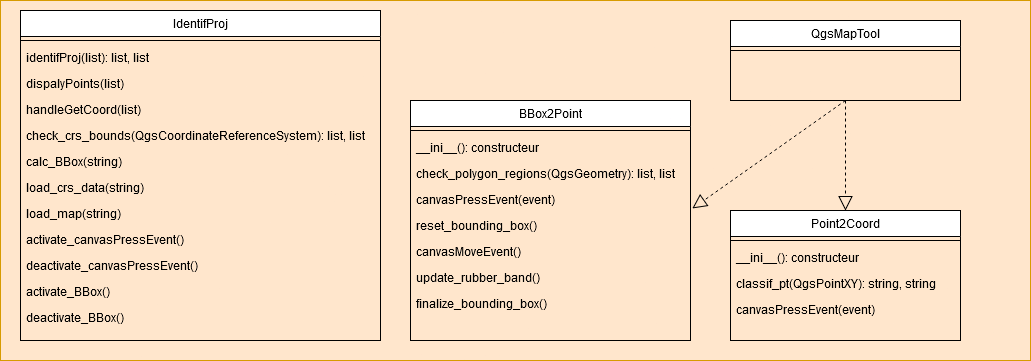

The diagram above was exported from draw.io. Its source (the exported page's mxGraphModel, read from the mxfile embedded in the PNG):
<mxGraphModel dx="1674" dy="782" grid="1" gridSize="10" guides="1" tooltips="1" connect="1" arrows="1" fold="1" page="1" pageScale="1" pageWidth="827" pageHeight="1169" math="0" shadow="0">
  <root>
    <mxCell id="WIyWlLk6GJQsqaUBKTNV-0" />
    <mxCell id="WIyWlLk6GJQsqaUBKTNV-1" parent="WIyWlLk6GJQsqaUBKTNV-0" />
    <mxCell id="GkHh6Qg7s0o59KJTFZ7V-0" value="" style="rounded=0;whiteSpace=wrap;html=1;fillColor=#ffe6cc;strokeColor=#d79b00;" parent="WIyWlLk6GJQsqaUBKTNV-1" vertex="1">
      <mxGeometry x="150" y="30" width="1030" height="360" as="geometry" />
    </mxCell>
    <mxCell id="zkfFHV4jXpPFQw0GAbJ--17" value="Point2Coord" style="swimlane;fontStyle=0;align=center;verticalAlign=top;childLayout=stackLayout;horizontal=1;startSize=26;horizontalStack=0;resizeParent=1;resizeLast=0;collapsible=1;marginBottom=0;rounded=0;shadow=0;strokeWidth=1;" parent="WIyWlLk6GJQsqaUBKTNV-1" vertex="1">
      <mxGeometry x="880" y="240" width="230" height="130" as="geometry">
        <mxRectangle x="550" y="140" width="160" height="26" as="alternateBounds" />
      </mxGeometry>
    </mxCell>
    <mxCell id="zkfFHV4jXpPFQw0GAbJ--23" value="" style="line;html=1;strokeWidth=1;align=left;verticalAlign=middle;spacingTop=-1;spacingLeft=3;spacingRight=3;rotatable=0;labelPosition=right;points=[];portConstraint=eastwest;" parent="zkfFHV4jXpPFQw0GAbJ--17" vertex="1">
      <mxGeometry y="26" width="230" height="8" as="geometry" />
    </mxCell>
    <mxCell id="zkfFHV4jXpPFQw0GAbJ--24" value="__ini__(): constructeur" style="text;align=left;verticalAlign=top;spacingLeft=4;spacingRight=4;overflow=hidden;rotatable=0;points=[[0,0.5],[1,0.5]];portConstraint=eastwest;" parent="zkfFHV4jXpPFQw0GAbJ--17" vertex="1">
      <mxGeometry y="34" width="230" height="26" as="geometry" />
    </mxCell>
    <mxCell id="B-9uLA5nNL_CGPxiJFrg-33" value="classif_pt(QgsPointXY): string, string" style="text;align=left;verticalAlign=top;spacingLeft=4;spacingRight=4;overflow=hidden;rotatable=0;points=[[0,0.5],[1,0.5]];portConstraint=eastwest;" parent="zkfFHV4jXpPFQw0GAbJ--17" vertex="1">
      <mxGeometry y="60" width="230" height="26" as="geometry" />
    </mxCell>
    <mxCell id="B-9uLA5nNL_CGPxiJFrg-34" value="canvasPressEvent(event)" style="text;align=left;verticalAlign=top;spacingLeft=4;spacingRight=4;overflow=hidden;rotatable=0;points=[[0,0.5],[1,0.5]];portConstraint=eastwest;" parent="zkfFHV4jXpPFQw0GAbJ--17" vertex="1">
      <mxGeometry y="86" width="230" height="26" as="geometry" />
    </mxCell>
    <mxCell id="B-9uLA5nNL_CGPxiJFrg-0" value="IdentifProj" style="swimlane;fontStyle=0;align=center;verticalAlign=top;childLayout=stackLayout;horizontal=1;startSize=26;horizontalStack=0;resizeParent=1;resizeLast=0;collapsible=1;marginBottom=0;rounded=0;shadow=0;strokeWidth=1;" parent="WIyWlLk6GJQsqaUBKTNV-1" vertex="1">
      <mxGeometry x="170" y="40" width="360" height="330" as="geometry">
        <mxRectangle x="550" y="140" width="160" height="26" as="alternateBounds" />
      </mxGeometry>
    </mxCell>
    <mxCell id="B-9uLA5nNL_CGPxiJFrg-6" value="" style="line;html=1;strokeWidth=1;align=left;verticalAlign=middle;spacingTop=-1;spacingLeft=3;spacingRight=3;rotatable=0;labelPosition=right;points=[];portConstraint=eastwest;" parent="B-9uLA5nNL_CGPxiJFrg-0" vertex="1">
      <mxGeometry y="26" width="360" height="8" as="geometry" />
    </mxCell>
    <mxCell id="B-9uLA5nNL_CGPxiJFrg-37" value="identifProj(list): list, list" style="text;align=left;verticalAlign=top;spacingLeft=4;spacingRight=4;overflow=hidden;rotatable=0;points=[[0,0.5],[1,0.5]];portConstraint=eastwest;" parent="B-9uLA5nNL_CGPxiJFrg-0" vertex="1">
      <mxGeometry y="34" width="360" height="26" as="geometry" />
    </mxCell>
    <mxCell id="B-9uLA5nNL_CGPxiJFrg-38" value="dispalyPoints(list)" style="text;align=left;verticalAlign=top;spacingLeft=4;spacingRight=4;overflow=hidden;rotatable=0;points=[[0,0.5],[1,0.5]];portConstraint=eastwest;" parent="B-9uLA5nNL_CGPxiJFrg-0" vertex="1">
      <mxGeometry y="60" width="360" height="26" as="geometry" />
    </mxCell>
    <mxCell id="V7p-ix3Yc96HmWJkFKFm-3" value="handleGetCoord(list)" style="text;align=left;verticalAlign=top;spacingLeft=4;spacingRight=4;overflow=hidden;rotatable=0;points=[[0,0.5],[1,0.5]];portConstraint=eastwest;" parent="B-9uLA5nNL_CGPxiJFrg-0" vertex="1">
      <mxGeometry y="86" width="360" height="26" as="geometry" />
    </mxCell>
    <mxCell id="B-9uLA5nNL_CGPxiJFrg-44" value="check_crs_bounds(QgsCoordinateReferenceSystem): list, list" style="text;align=left;verticalAlign=top;spacingLeft=4;spacingRight=4;overflow=hidden;rotatable=0;points=[[0,0.5],[1,0.5]];portConstraint=eastwest;" parent="B-9uLA5nNL_CGPxiJFrg-0" vertex="1">
      <mxGeometry y="112" width="360" height="26" as="geometry" />
    </mxCell>
    <mxCell id="AJ_MrmvYNgYDEbyzy64o-0" value="calc_BBox(string)" style="text;align=left;verticalAlign=top;spacingLeft=4;spacingRight=4;overflow=hidden;rotatable=0;points=[[0,0.5],[1,0.5]];portConstraint=eastwest;" vertex="1" parent="B-9uLA5nNL_CGPxiJFrg-0">
      <mxGeometry y="138" width="360" height="26" as="geometry" />
    </mxCell>
    <mxCell id="AJ_MrmvYNgYDEbyzy64o-1" value="load_crs_data(string)" style="text;align=left;verticalAlign=top;spacingLeft=4;spacingRight=4;overflow=hidden;rotatable=0;points=[[0,0.5],[1,0.5]];portConstraint=eastwest;" vertex="1" parent="B-9uLA5nNL_CGPxiJFrg-0">
      <mxGeometry y="164" width="360" height="26" as="geometry" />
    </mxCell>
    <mxCell id="AJ_MrmvYNgYDEbyzy64o-2" value="load_map(string)" style="text;align=left;verticalAlign=top;spacingLeft=4;spacingRight=4;overflow=hidden;rotatable=0;points=[[0,0.5],[1,0.5]];portConstraint=eastwest;" vertex="1" parent="B-9uLA5nNL_CGPxiJFrg-0">
      <mxGeometry y="190" width="360" height="26" as="geometry" />
    </mxCell>
    <mxCell id="AJ_MrmvYNgYDEbyzy64o-3" value="activate_canvasPressEvent()" style="text;align=left;verticalAlign=top;spacingLeft=4;spacingRight=4;overflow=hidden;rotatable=0;points=[[0,0.5],[1,0.5]];portConstraint=eastwest;" vertex="1" parent="B-9uLA5nNL_CGPxiJFrg-0">
      <mxGeometry y="216" width="360" height="26" as="geometry" />
    </mxCell>
    <mxCell id="AJ_MrmvYNgYDEbyzy64o-14" value="deactivate_canvasPressEvent()" style="text;align=left;verticalAlign=top;spacingLeft=4;spacingRight=4;overflow=hidden;rotatable=0;points=[[0,0.5],[1,0.5]];portConstraint=eastwest;" vertex="1" parent="B-9uLA5nNL_CGPxiJFrg-0">
      <mxGeometry y="242" width="360" height="26" as="geometry" />
    </mxCell>
    <mxCell id="AJ_MrmvYNgYDEbyzy64o-15" value="activate_BBox()" style="text;align=left;verticalAlign=top;spacingLeft=4;spacingRight=4;overflow=hidden;rotatable=0;points=[[0,0.5],[1,0.5]];portConstraint=eastwest;" vertex="1" parent="B-9uLA5nNL_CGPxiJFrg-0">
      <mxGeometry y="268" width="360" height="26" as="geometry" />
    </mxCell>
    <mxCell id="AJ_MrmvYNgYDEbyzy64o-16" value="deactivate_BBox()" style="text;align=left;verticalAlign=top;spacingLeft=4;spacingRight=4;overflow=hidden;rotatable=0;points=[[0,0.5],[1,0.5]];portConstraint=eastwest;" vertex="1" parent="B-9uLA5nNL_CGPxiJFrg-0">
      <mxGeometry y="294" width="360" height="26" as="geometry" />
    </mxCell>
    <mxCell id="B-9uLA5nNL_CGPxiJFrg-9" value="BBox2Point" style="swimlane;fontStyle=0;align=center;verticalAlign=top;childLayout=stackLayout;horizontal=1;startSize=26;horizontalStack=0;resizeParent=1;resizeLast=0;collapsible=1;marginBottom=0;rounded=0;shadow=0;strokeWidth=1;" parent="WIyWlLk6GJQsqaUBKTNV-1" vertex="1">
      <mxGeometry x="560" y="130" width="280" height="240" as="geometry">
        <mxRectangle x="550" y="140" width="160" height="26" as="alternateBounds" />
      </mxGeometry>
    </mxCell>
    <mxCell id="B-9uLA5nNL_CGPxiJFrg-15" value="" style="line;html=1;strokeWidth=1;align=left;verticalAlign=middle;spacingTop=-1;spacingLeft=3;spacingRight=3;rotatable=0;labelPosition=right;points=[];portConstraint=eastwest;" parent="B-9uLA5nNL_CGPxiJFrg-9" vertex="1">
      <mxGeometry y="26" width="280" height="8" as="geometry" />
    </mxCell>
    <mxCell id="B-9uLA5nNL_CGPxiJFrg-45" value="__ini__(): constructeur" style="text;align=left;verticalAlign=top;spacingLeft=4;spacingRight=4;overflow=hidden;rotatable=0;points=[[0,0.5],[1,0.5]];portConstraint=eastwest;" parent="B-9uLA5nNL_CGPxiJFrg-9" vertex="1">
      <mxGeometry y="34" width="280" height="26" as="geometry" />
    </mxCell>
    <mxCell id="B-9uLA5nNL_CGPxiJFrg-46" value="check_polygon_regions(QgsGeometry): list, list " style="text;align=left;verticalAlign=top;spacingLeft=4;spacingRight=4;overflow=hidden;rotatable=0;points=[[0,0.5],[1,0.5]];portConstraint=eastwest;" parent="B-9uLA5nNL_CGPxiJFrg-9" vertex="1">
      <mxGeometry y="60" width="280" height="26" as="geometry" />
    </mxCell>
    <mxCell id="B-9uLA5nNL_CGPxiJFrg-47" value="canvasPressEvent(event)" style="text;align=left;verticalAlign=top;spacingLeft=4;spacingRight=4;overflow=hidden;rotatable=0;points=[[0,0.5],[1,0.5]];portConstraint=eastwest;" parent="B-9uLA5nNL_CGPxiJFrg-9" vertex="1">
      <mxGeometry y="86" width="280" height="26" as="geometry" />
    </mxCell>
    <mxCell id="V7p-ix3Yc96HmWJkFKFm-2" value="reset_bounding_box()" style="text;align=left;verticalAlign=top;spacingLeft=4;spacingRight=4;overflow=hidden;rotatable=0;points=[[0,0.5],[1,0.5]];portConstraint=eastwest;" parent="B-9uLA5nNL_CGPxiJFrg-9" vertex="1">
      <mxGeometry y="112" width="280" height="26" as="geometry" />
    </mxCell>
    <mxCell id="AJ_MrmvYNgYDEbyzy64o-17" value="canvasMoveEvent()" style="text;align=left;verticalAlign=top;spacingLeft=4;spacingRight=4;overflow=hidden;rotatable=0;points=[[0,0.5],[1,0.5]];portConstraint=eastwest;" vertex="1" parent="B-9uLA5nNL_CGPxiJFrg-9">
      <mxGeometry y="138" width="280" height="26" as="geometry" />
    </mxCell>
    <mxCell id="AJ_MrmvYNgYDEbyzy64o-18" value="update_rubber_band()" style="text;align=left;verticalAlign=top;spacingLeft=4;spacingRight=4;overflow=hidden;rotatable=0;points=[[0,0.5],[1,0.5]];portConstraint=eastwest;" vertex="1" parent="B-9uLA5nNL_CGPxiJFrg-9">
      <mxGeometry y="164" width="280" height="26" as="geometry" />
    </mxCell>
    <mxCell id="AJ_MrmvYNgYDEbyzy64o-19" value="finalize_bounding_box()" style="text;align=left;verticalAlign=top;spacingLeft=4;spacingRight=4;overflow=hidden;rotatable=0;points=[[0,0.5],[1,0.5]];portConstraint=eastwest;" vertex="1" parent="B-9uLA5nNL_CGPxiJFrg-9">
      <mxGeometry y="190" width="280" height="26" as="geometry" />
    </mxCell>
    <mxCell id="B-9uLA5nNL_CGPxiJFrg-19" value="QgsMapTool" style="swimlane;fontStyle=0;align=center;verticalAlign=top;childLayout=stackLayout;horizontal=1;startSize=26;horizontalStack=0;resizeParent=1;resizeLast=0;collapsible=1;marginBottom=0;rounded=0;shadow=0;strokeWidth=1;" parent="WIyWlLk6GJQsqaUBKTNV-1" vertex="1">
      <mxGeometry x="880" y="50" width="230" height="80" as="geometry">
        <mxRectangle x="550" y="140" width="160" height="26" as="alternateBounds" />
      </mxGeometry>
    </mxCell>
    <mxCell id="B-9uLA5nNL_CGPxiJFrg-25" value="" style="line;html=1;strokeWidth=1;align=left;verticalAlign=middle;spacingTop=-1;spacingLeft=3;spacingRight=3;rotatable=0;labelPosition=right;points=[];portConstraint=eastwest;" parent="B-9uLA5nNL_CGPxiJFrg-19" vertex="1">
      <mxGeometry y="26" width="230" height="8" as="geometry" />
    </mxCell>
    <mxCell id="AJ_MrmvYNgYDEbyzy64o-20" value="" style="endArrow=block;dashed=1;endFill=0;endSize=12;html=1;rounded=0;exitX=0.5;exitY=1;exitDx=0;exitDy=0;" edge="1" parent="WIyWlLk6GJQsqaUBKTNV-1" source="B-9uLA5nNL_CGPxiJFrg-19" target="zkfFHV4jXpPFQw0GAbJ--17">
      <mxGeometry width="160" relative="1" as="geometry">
        <mxPoint x="660" y="400" as="sourcePoint" />
        <mxPoint x="820" y="400" as="targetPoint" />
      </mxGeometry>
    </mxCell>
    <mxCell id="AJ_MrmvYNgYDEbyzy64o-21" value="" style="endArrow=block;dashed=1;endFill=0;endSize=12;html=1;rounded=0;exitX=0.5;exitY=1;exitDx=0;exitDy=0;entryX=1.007;entryY=0.846;entryDx=0;entryDy=0;entryPerimeter=0;" edge="1" parent="WIyWlLk6GJQsqaUBKTNV-1" source="B-9uLA5nNL_CGPxiJFrg-19" target="B-9uLA5nNL_CGPxiJFrg-47">
      <mxGeometry width="160" relative="1" as="geometry">
        <mxPoint x="1005" y="140" as="sourcePoint" />
        <mxPoint x="1005" y="250" as="targetPoint" />
      </mxGeometry>
    </mxCell>
  </root>
</mxGraphModel>